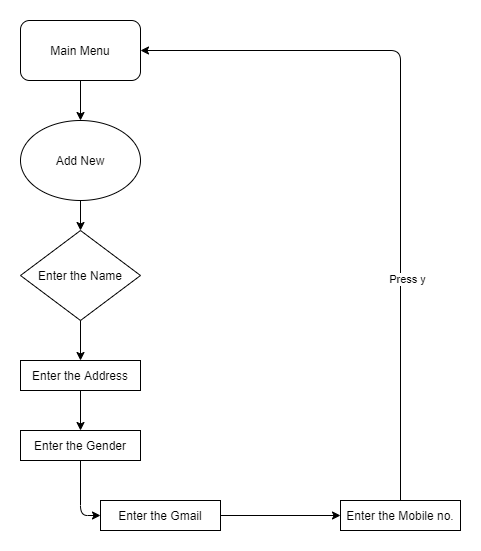

The diagram above was exported from draw.io. Its source (the exported page's mxGraphModel, read from the mxfile embedded in the PNG):
<mxGraphModel dx="1038" dy="521" grid="1" gridSize="10" guides="1" tooltips="1" connect="1" arrows="1" fold="1" page="1" pageScale="1" pageWidth="827" pageHeight="1169" math="0" shadow="0">
  <root>
    <mxCell id="WIyWlLk6GJQsqaUBKTNV-0" />
    <mxCell id="WIyWlLk6GJQsqaUBKTNV-1" parent="WIyWlLk6GJQsqaUBKTNV-0" />
    <mxCell id="RpXXEf-wgIU_k4hfScu2-22" value="Add New" style="ellipse;whiteSpace=wrap;html=1;shadow=0;strokeWidth=1;" vertex="1" parent="WIyWlLk6GJQsqaUBKTNV-1">
      <mxGeometry x="160" y="100" width="120" height="80" as="geometry" />
    </mxCell>
    <mxCell id="RpXXEf-wgIU_k4hfScu2-24" value="" style="endArrow=classic;html=1;exitX=0.5;exitY=1;exitDx=0;exitDy=0;entryX=0.5;entryY=0;entryDx=0;entryDy=0;" edge="1" parent="WIyWlLk6GJQsqaUBKTNV-1" source="RpXXEf-wgIU_k4hfScu2-22" target="RpXXEf-wgIU_k4hfScu2-33">
      <mxGeometry width="50" height="50" relative="1" as="geometry">
        <mxPoint x="390" y="240" as="sourcePoint" />
        <mxPoint x="220" y="160" as="targetPoint" />
      </mxGeometry>
    </mxCell>
    <mxCell id="RpXXEf-wgIU_k4hfScu2-33" value="Enter the Name" style="rhombus;whiteSpace=wrap;html=1;shadow=0;strokeWidth=1;" vertex="1" parent="WIyWlLk6GJQsqaUBKTNV-1">
      <mxGeometry x="160" y="210" width="120" height="90" as="geometry" />
    </mxCell>
    <mxCell id="RpXXEf-wgIU_k4hfScu2-34" value="Enter the Address" style="rounded=0;whiteSpace=wrap;html=1;shadow=0;strokeWidth=1;" vertex="1" parent="WIyWlLk6GJQsqaUBKTNV-1">
      <mxGeometry x="160" y="340" width="120" height="30" as="geometry" />
    </mxCell>
    <mxCell id="RpXXEf-wgIU_k4hfScu2-35" value="Enter the Gender" style="rounded=0;whiteSpace=wrap;html=1;shadow=0;strokeWidth=1;" vertex="1" parent="WIyWlLk6GJQsqaUBKTNV-1">
      <mxGeometry x="160" y="410" width="120" height="30" as="geometry" />
    </mxCell>
    <mxCell id="RpXXEf-wgIU_k4hfScu2-36" value="Enter the Gmail" style="rounded=0;whiteSpace=wrap;html=1;shadow=0;strokeWidth=1;" vertex="1" parent="WIyWlLk6GJQsqaUBKTNV-1">
      <mxGeometry x="240" y="480" width="120" height="30" as="geometry" />
    </mxCell>
    <mxCell id="RpXXEf-wgIU_k4hfScu2-38" value="Enter the Mobile no." style="rounded=0;whiteSpace=wrap;html=1;shadow=0;strokeWidth=1;" vertex="1" parent="WIyWlLk6GJQsqaUBKTNV-1">
      <mxGeometry x="480" y="480" width="120" height="30" as="geometry" />
    </mxCell>
    <mxCell id="RpXXEf-wgIU_k4hfScu2-39" value="Main Menu" style="rounded=1;whiteSpace=wrap;html=1;shadow=0;strokeWidth=1;" vertex="1" parent="WIyWlLk6GJQsqaUBKTNV-1">
      <mxGeometry x="160" width="120" height="60" as="geometry" />
    </mxCell>
    <mxCell id="RpXXEf-wgIU_k4hfScu2-40" value="" style="endArrow=classic;html=1;exitX=0.5;exitY=1;exitDx=0;exitDy=0;entryX=0.5;entryY=0;entryDx=0;entryDy=0;" edge="1" parent="WIyWlLk6GJQsqaUBKTNV-1" source="RpXXEf-wgIU_k4hfScu2-39" target="RpXXEf-wgIU_k4hfScu2-22">
      <mxGeometry width="50" height="50" relative="1" as="geometry">
        <mxPoint x="370" y="90" as="sourcePoint" />
        <mxPoint x="420" y="40" as="targetPoint" />
      </mxGeometry>
    </mxCell>
    <mxCell id="RpXXEf-wgIU_k4hfScu2-41" value="" style="endArrow=classic;html=1;exitX=0.5;exitY=1;exitDx=0;exitDy=0;entryX=0.5;entryY=0;entryDx=0;entryDy=0;" edge="1" parent="WIyWlLk6GJQsqaUBKTNV-1" source="RpXXEf-wgIU_k4hfScu2-33" target="RpXXEf-wgIU_k4hfScu2-34">
      <mxGeometry width="50" height="50" relative="1" as="geometry">
        <mxPoint x="370" y="390" as="sourcePoint" />
        <mxPoint x="420" y="340" as="targetPoint" />
      </mxGeometry>
    </mxCell>
    <mxCell id="RpXXEf-wgIU_k4hfScu2-42" value="" style="endArrow=classic;html=1;exitX=0.5;exitY=1;exitDx=0;exitDy=0;entryX=0.5;entryY=0;entryDx=0;entryDy=0;" edge="1" parent="WIyWlLk6GJQsqaUBKTNV-1" source="RpXXEf-wgIU_k4hfScu2-34" target="RpXXEf-wgIU_k4hfScu2-35">
      <mxGeometry width="50" height="50" relative="1" as="geometry">
        <mxPoint x="70" y="500" as="sourcePoint" />
        <mxPoint x="120" y="450" as="targetPoint" />
      </mxGeometry>
    </mxCell>
    <mxCell id="RpXXEf-wgIU_k4hfScu2-44" value="" style="endArrow=classic;html=1;exitX=1;exitY=0.5;exitDx=0;exitDy=0;entryX=0;entryY=0.5;entryDx=0;entryDy=0;" edge="1" parent="WIyWlLk6GJQsqaUBKTNV-1" source="RpXXEf-wgIU_k4hfScu2-36" target="RpXXEf-wgIU_k4hfScu2-38">
      <mxGeometry width="50" height="50" relative="1" as="geometry">
        <mxPoint x="370" y="390" as="sourcePoint" />
        <mxPoint x="320" y="495" as="targetPoint" />
      </mxGeometry>
    </mxCell>
    <mxCell id="RpXXEf-wgIU_k4hfScu2-45" value="" style="endArrow=classic;html=1;exitX=0.5;exitY=1;exitDx=0;exitDy=0;entryX=0;entryY=0.5;entryDx=0;entryDy=0;" edge="1" parent="WIyWlLk6GJQsqaUBKTNV-1" source="RpXXEf-wgIU_k4hfScu2-35" target="RpXXEf-wgIU_k4hfScu2-36">
      <mxGeometry width="50" height="50" relative="1" as="geometry">
        <mxPoint x="370" y="390" as="sourcePoint" />
        <mxPoint x="420" y="340" as="targetPoint" />
        <Array as="points">
          <mxPoint x="220" y="495" />
        </Array>
      </mxGeometry>
    </mxCell>
    <mxCell id="RpXXEf-wgIU_k4hfScu2-49" value="" style="endArrow=classic;html=1;exitX=0.5;exitY=0;exitDx=0;exitDy=0;entryX=1;entryY=0.5;entryDx=0;entryDy=0;" edge="1" parent="WIyWlLk6GJQsqaUBKTNV-1" source="RpXXEf-wgIU_k4hfScu2-38" target="RpXXEf-wgIU_k4hfScu2-39">
      <mxGeometry relative="1" as="geometry">
        <mxPoint x="350" y="360" as="sourcePoint" />
        <mxPoint x="280" y="170" as="targetPoint" />
        <Array as="points">
          <mxPoint x="540" y="30" />
        </Array>
      </mxGeometry>
    </mxCell>
    <mxCell id="RpXXEf-wgIU_k4hfScu2-53" value="&amp;nbsp; Press y&amp;nbsp;&amp;nbsp;" style="edgeLabel;html=1;align=center;verticalAlign=middle;resizable=0;points=[];" vertex="1" connectable="0" parent="RpXXEf-wgIU_k4hfScu2-49">
      <mxGeometry x="-0.374" y="-6" relative="1" as="geometry">
        <mxPoint as="offset" />
      </mxGeometry>
    </mxCell>
  </root>
</mxGraphModel>